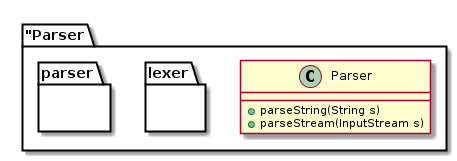

The diagram above was rendered by PlantUML. Its source (embedded in the PNG):
@startuml
package "Parser {
    class Parser {
        +parseString(String s)
        +parseStream(InputStream s)
    }
    package "lexer" {}
    package "parser" {}
}
@enduml